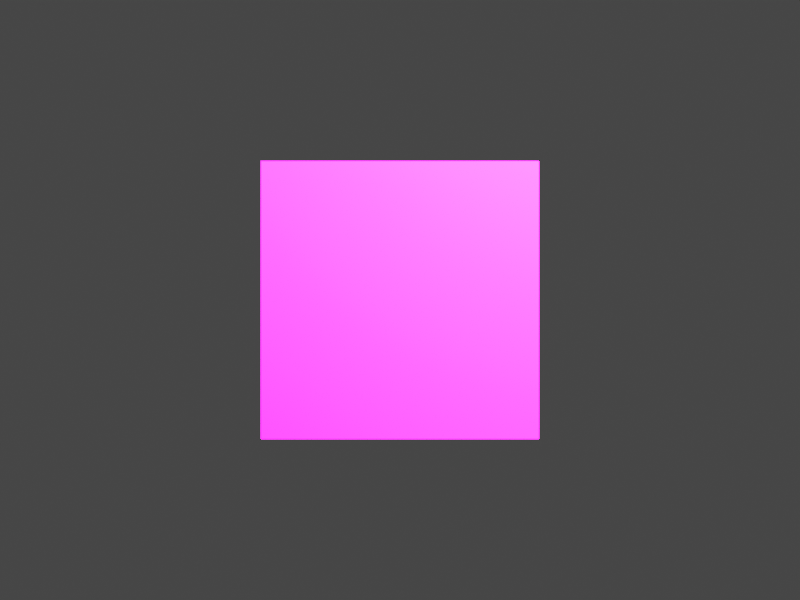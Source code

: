 # Source: dataset-generator.blend  (saved by Blender 2.91.10; exported with 4.5.12 LTS)
import bpy
from mathutils import Matrix  # noqa: F401  (used for matrix-valued properties, if any)

bpy.ops.wm.read_factory_settings(use_empty=True)
scene = bpy.context.scene
scene.name = 'Scene'

# ---- collections
col_collection = bpy.data.collections.new('Collection'); scene.collection.children.link(col_collection)

# ---- images (referenced by path relative to the original .blend; pixels are not part of the script)
import os
ASSET_DIR = os.environ.get("B2B_ASSET_DIR", "")  # directory of the original .blend (textures are referenced by path, not embedded)
HERE = os.path.dirname(os.path.abspath(__file__))  # packed textures are extracted next to this script under _unpacked/

def load_image(name, relpath, width, height, colorspace="sRGB"):
    """Load a texture the original file referenced (path relative to the .blend, or extracted next to this script)."""
    p = next((c for c in (os.path.join(HERE, relpath), os.path.join(ASSET_DIR, relpath)) if relpath and os.path.exists(c)), "")
    if p:
        img = bpy.data.images.load(p, check_existing=True)
        img.name = name
    else:  # same state as the original file: an image datablock whose file is absent (Cycles renders it pink)
        img = bpy.data.images.new(name, width, height)
        img.source = "FILE"
        img.filepath = "//" + (relpath or name)
    img.colorspace_settings.name = colorspace
    return img
img_landing_pad_png = load_image('landing-pad.png', 'landing-pad.png', 1024, 1024, 'sRGB')

# ---- materials (node trees are filled in below, after node groups)
mat_mat = bpy.data.materials.new('mat')
mat_mat.use_transparent_shadow = False
mat_mat.preview_render_type = 'FLAT'

# ---- material node trees
mat_mat.use_nodes = True; mat_mat.node_tree.nodes.clear()
_N = mat_mat.node_tree.nodes; _L = mat_mat.node_tree.links
n0 = _N.new('ShaderNodeOutputMaterial'); n0.name = 'Material Output'; n0.location = (347, 284)
n1 = _N.new('ShaderNodeTexImage'); n1.name = 'Image Texture'; n1.location = (-588, 193)
n1.image = img_landing_pad_png
n2 = _N.new('ShaderNodeBrightContrast'); n2.name = 'Bright/Contrast'; n2.location = (-207, 211)
n2.inputs[1].default_value = 2.7
n2.inputs[2].default_value = 82.1
n3 = _N.new('ShaderNodeBsdfPrincipled'); n3.name = 'Principled BSDF'; n3.location = (35, 321)
n3.distribution = 'GGX'
n3.subsurface_method = 'BURLEY'
n3.inputs[3].default_value = 1.45
n3.inputs[27].default_value = (0.0, 0.0, 0.0, 1.0)
n3.inputs[28].default_value = 1.0
_L.new(n3.outputs[0], n0.inputs[0])
_L.new(n1.outputs[0], n2.inputs[0])
_L.new(n2.outputs[0], n3.inputs[0])
n0.is_active_output = True

# ---- world
world_world = bpy.data.worlds.new('World'); scene.world = world_world
world_world.use_nodes = True; world_world.node_tree.nodes.clear()
_N = world_world.node_tree.nodes; _L = world_world.node_tree.links
n0 = _N.new('ShaderNodeOutputWorld'); n0.name = 'World Output'; n0.location = (300, 300)
n1 = _N.new('ShaderNodeBackground'); n1.name = 'Background'; n1.location = (10, 300)
n1.inputs[0].default_value = (0.05088, 0.05088, 0.05088, 1.0)
_L.new(n1.outputs[0], n0.inputs[0])
n0.is_active_output = True
world_world.color = (0.05088, 0.05088, 0.05088)
world_world.use_sun_shadow = False
world_world.sun_shadow_jitter_overblur = 0.0

# ---- cameras
cam_camera = bpy.data.cameras.new('Camera')
cam_camera.clip_end = 100.0
cam_camera.ortho_scale = 7.314

# ---- lights
light_light = bpy.data.lights.new('Light', 'POINT')
light_light.specular_factor = 0.5029
light_light.transmission_factor = 0.0
light_light.use_shadow = False
light_light.energy = 1000.0
light_light.shadow_maximum_resolution = 0.006
light_light.use_absolute_resolution = True

# ---- meshes
me_plane = bpy.data.meshes.new('Plane')
me_plane.from_pydata([(-1.0, -1.0, 0.0), (1.0, -1.0, 0.0), (-1.0, 1.0, 0.0), (1.0, 1.0, 0.0)], [], [(0, 1, 3, 2)])
_uv = me_plane.uv_layers.new(name='UVMap')
_uv.uv.foreach_set('vector', [0.0, 0.0, 1.0, 0.0, 1.0, 1.0, 0.0, 1.0])
me_plane.materials.append(mat_mat)
me_plane.use_remesh_fix_poles = True
me_plane.use_remesh_preserve_attributes = False
me_plane.use_mirror_vertex_groups = False
me_plane.update()

# ---- objects
ob_light = bpy.data.objects.new('Light', light_light)
ob_camera = bpy.data.objects.new('Camera', cam_camera)
ob_plane = bpy.data.objects.new('Plane', me_plane)

# ---- transforms, parenting, visibility, modifiers, constraints
ob_light.location = (1.499, 2.43, 3.836)
ob_light.rotation_euler = (0.6503, 0.05522, 1.866)
ob_light.lock_rotations_4d = False
ob_light.empty_display_type = 'ARROWS'
ob_light.color = (0.0, 0.0, 0.0, 0.0)
ob_light.lineart.crease_threshold = 0.0
ob_camera.location = (0.0, 0.0, 4.0)
ob_camera.lock_rotations_4d = False
ob_camera.empty_display_type = 'ARROWS'
ob_camera.color = (0.0, 0.0, 0.0, 0.0)
ob_camera.display_type = 'WIRE'
ob_camera.lineart.crease_threshold = 0.0
ob_plane.location = (0.0, 0.0, 0.0)
ob_plane.scale = (0.5, 0.5, 1.0)
ob_plane.lineart.crease_threshold = 0.0

# ---- collection membership
col_collection.objects.link(ob_light)
col_collection.objects.link(ob_camera)
col_collection.objects.link(ob_plane)

# ---- scene / render settings (as saved in the file)
scene.camera = ob_camera
scene.frame_start = 1; scene.frame_end = 250; scene.frame_set(22)
scene.render.engine = 'BLENDER_EEVEE_NEXT'
scene.render.resolution_x = 640
scene.render.resolution_y = 480
scene.cycles.use_denoising = False
scene.cycles.samples = 128
scene.cycles.sampling_pattern = 'TABULATED_SOBOL'
scene.cycles.use_adaptive_sampling = False
scene.cycles.use_light_tree = False
scene.view_settings.view_transform = 'Filmic'
bpy.context.view_layer.update()
